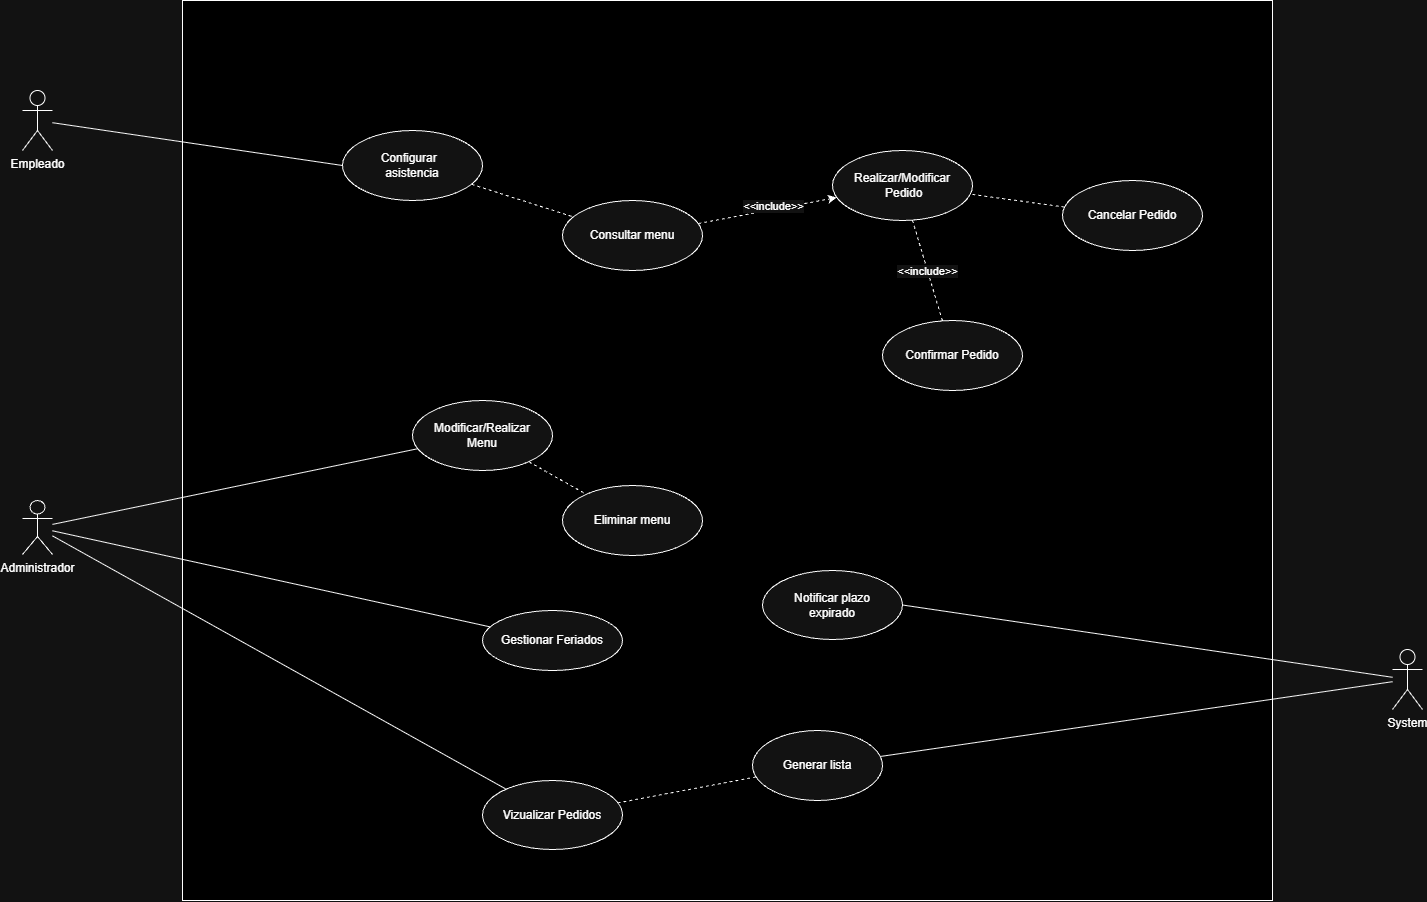

The diagram above was exported from draw.io. Its source (the exported page's mxGraphModel, read from the mxfile embedded in the PNG):
<mxGraphModel dx="1578" dy="778" grid="1" gridSize="10" guides="1" tooltips="1" connect="1" arrows="1" fold="1" page="1" pageScale="1" pageWidth="827" pageHeight="1169" math="0" shadow="0">
  <root>
    <mxCell id="0" />
    <mxCell id="1" parent="0" />
    <mxCell id="MnFLImPUdD6Si3NpoNZ5-2" parent="1" style="whiteSpace=wrap;html=1;fillColor=light-dark(#FFFFFF,#000000);" value="" vertex="1">
      <mxGeometry height="900" width="1090" x="210" y="100" as="geometry" />
    </mxCell>
    <mxCell id="MnFLImPUdD6Si3NpoNZ5-3" parent="1" style="shape=umlActor;verticalLabelPosition=bottom;verticalAlign=top;html=1;" value="Empleado" vertex="1">
      <mxGeometry height="60" width="30" x="50" y="190" as="geometry" />
    </mxCell>
    <mxCell id="KLb_mREMQs7EB5VfM-27-50" edge="1" parent="1" source="MnFLImPUdD6Si3NpoNZ5-7" style="edgeStyle=none;rounded=0;orthogonalLoop=1;jettySize=auto;html=1;strokeColor=default;align=center;verticalAlign=middle;fontFamily=Helvetica;fontSize=11;fontColor=default;labelBackgroundColor=default;endArrow=none;endFill=0;" target="MnFLImPUdD6Si3NpoNZ5-17">
      <mxGeometry relative="1" as="geometry" />
    </mxCell>
    <mxCell id="xZDT7XrQIxrVOe6_N0D7-10" edge="1" parent="1" source="MnFLImPUdD6Si3NpoNZ5-7" style="edgeStyle=none;shape=connector;rounded=0;orthogonalLoop=1;jettySize=auto;html=1;strokeColor=default;align=center;verticalAlign=middle;fontFamily=Helvetica;fontSize=11;fontColor=default;labelBackgroundColor=default;endArrow=none;endFill=0;" target="xZDT7XrQIxrVOe6_N0D7-5">
      <mxGeometry relative="1" as="geometry" />
    </mxCell>
    <mxCell id="MnFLImPUdD6Si3NpoNZ5-7" parent="1" style="shape=umlActor;verticalLabelPosition=bottom;verticalAlign=top;html=1;" value="Administrador" vertex="1">
      <mxGeometry height="54" width="30" x="50" y="600" as="geometry" />
    </mxCell>
    <mxCell id="MnFLImPUdD6Si3NpoNZ5-50" edge="1" parent="1" source="MnFLImPUdD6Si3NpoNZ5-10" style="edgeStyle=none;shape=connector;rounded=0;orthogonalLoop=1;jettySize=auto;html=1;exitX=0;exitY=0.5;exitDx=0;exitDy=0;strokeColor=default;align=center;verticalAlign=middle;fontFamily=Helvetica;fontSize=11;fontColor=default;labelBackgroundColor=default;endArrow=none;endFill=0;" target="MnFLImPUdD6Si3NpoNZ5-3">
      <mxGeometry relative="1" as="geometry" />
    </mxCell>
    <mxCell id="mP_nTBE4a5UPo7VlxkW0-3" edge="1" parent="1" source="MnFLImPUdD6Si3NpoNZ5-10" style="edgeStyle=none;rounded=0;orthogonalLoop=1;jettySize=auto;html=1;dashed=1;endArrow=none;endFill=0;" target="MnFLImPUdD6Si3NpoNZ5-26">
      <mxGeometry relative="1" as="geometry" />
    </mxCell>
    <mxCell id="MnFLImPUdD6Si3NpoNZ5-10" parent="1" style="ellipse;whiteSpace=wrap;html=1;" value="Configurar&amp;nbsp;&amp;nbsp;&lt;div&gt;asistencia&lt;/div&gt;" vertex="1">
      <mxGeometry height="70" width="140" x="370" y="230" as="geometry" />
    </mxCell>
    <mxCell id="MnFLImPUdD6Si3NpoNZ5-11" parent="1" style="ellipse;whiteSpace=wrap;html=1;" value="Confirmar Pedido" vertex="1">
      <mxGeometry height="70" width="140" x="910" y="420" as="geometry" />
    </mxCell>
    <mxCell id="MnFLImPUdD6Si3NpoNZ5-17" parent="1" style="ellipse;whiteSpace=wrap;html=1;" value="Vizualizar Pedidos" vertex="1">
      <mxGeometry height="69" width="140" x="510" y="880" as="geometry" />
    </mxCell>
    <mxCell id="KLb_mREMQs7EB5VfM-27-18" edge="1" parent="1" source="MnFLImPUdD6Si3NpoNZ5-21" style="edgeStyle=none;shape=connector;rounded=0;orthogonalLoop=1;jettySize=auto;html=1;dashed=1;strokeColor=default;align=center;verticalAlign=middle;fontFamily=Helvetica;fontSize=11;fontColor=default;labelBackgroundColor=default;endArrow=none;endFill=0;" target="MnFLImPUdD6Si3NpoNZ5-22">
      <mxGeometry relative="1" as="geometry" />
    </mxCell>
    <mxCell id="MnFLImPUdD6Si3NpoNZ5-21" parent="1" style="ellipse;whiteSpace=wrap;html=1;" value="&lt;div&gt;Cancelar Pedido&lt;/div&gt;" vertex="1">
      <mxGeometry height="70" width="140" x="1090" y="280" as="geometry" />
    </mxCell>
    <mxCell id="ct6oJkYPUblUY3Ac54wW-1" edge="1" parent="1" source="MnFLImPUdD6Si3NpoNZ5-22" style="rounded=0;orthogonalLoop=1;jettySize=auto;html=1;dashed=1;endArrow=none;endFill=0;" target="MnFLImPUdD6Si3NpoNZ5-11">
      <mxGeometry relative="1" as="geometry">
        <mxPoint x="920" y="350" as="targetPoint" />
      </mxGeometry>
    </mxCell>
    <mxCell id="ct6oJkYPUblUY3Ac54wW-3" connectable="0" parent="ct6oJkYPUblUY3Ac54wW-1" style="edgeLabel;html=1;align=center;verticalAlign=middle;resizable=0;points=[];" value="&amp;lt;&amp;lt;include&amp;gt;&amp;gt;" vertex="1">
      <mxGeometry relative="1" x="-0.0158" y="-1" as="geometry">
        <mxPoint as="offset" />
      </mxGeometry>
    </mxCell>
    <mxCell id="MnFLImPUdD6Si3NpoNZ5-22" parent="1" style="ellipse;whiteSpace=wrap;html=1;" value="Realizar/Modificar&lt;div&gt;&amp;nbsp;Pedido&lt;/div&gt;" vertex="1">
      <mxGeometry height="70" width="140" x="860" y="250" as="geometry" />
    </mxCell>
    <mxCell id="KLb_mREMQs7EB5VfM-27-40" edge="1" parent="1" source="MnFLImPUdD6Si3NpoNZ5-25" style="edgeStyle=none;shape=connector;rounded=0;orthogonalLoop=1;jettySize=auto;html=1;entryX=1;entryY=0.5;entryDx=0;entryDy=0;strokeColor=default;align=center;verticalAlign=middle;fontFamily=Helvetica;fontSize=11;fontColor=default;labelBackgroundColor=default;endArrow=none;endFill=0;" target="KLb_mREMQs7EB5VfM-27-34">
      <mxGeometry relative="1" as="geometry" />
    </mxCell>
    <mxCell id="ct6oJkYPUblUY3Ac54wW-12" edge="1" parent="1" source="MnFLImPUdD6Si3NpoNZ5-25" style="edgeStyle=none;rounded=0;orthogonalLoop=1;jettySize=auto;html=1;endArrow=none;endFill=0;" target="ct6oJkYPUblUY3Ac54wW-10">
      <mxGeometry relative="1" as="geometry" />
    </mxCell>
    <mxCell id="MnFLImPUdD6Si3NpoNZ5-25" parent="1" style="shape=umlActor;verticalLabelPosition=bottom;verticalAlign=top;html=1;" value="System&lt;div&gt;&lt;br&gt;&lt;/div&gt;" vertex="1">
      <mxGeometry height="60" width="30" x="1420" y="749" as="geometry" />
    </mxCell>
    <mxCell id="KLb_mREMQs7EB5VfM-27-15" edge="1" parent="1" source="MnFLImPUdD6Si3NpoNZ5-26" style="edgeStyle=none;shape=connector;rounded=0;orthogonalLoop=1;jettySize=auto;html=1;dashed=1;strokeColor=default;align=center;verticalAlign=middle;fontFamily=Helvetica;fontSize=11;fontColor=default;labelBackgroundColor=default;endArrow=classic;endFill=1;" target="MnFLImPUdD6Si3NpoNZ5-22">
      <mxGeometry relative="1" as="geometry" />
    </mxCell>
    <mxCell id="KLb_mREMQs7EB5VfM-27-17" connectable="0" parent="KLb_mREMQs7EB5VfM-27-15" style="edgeLabel;html=1;align=center;verticalAlign=middle;resizable=0;points=[];fontFamily=Helvetica;fontSize=11;fontColor=default;labelBackgroundColor=default;" value="&amp;lt;&amp;lt;include&amp;gt;&amp;gt;" vertex="1">
      <mxGeometry relative="1" x="0.0994" y="5" as="geometry">
        <mxPoint y="1" as="offset" />
      </mxGeometry>
    </mxCell>
    <mxCell id="MnFLImPUdD6Si3NpoNZ5-26" parent="1" style="ellipse;whiteSpace=wrap;html=1;" value="Consultar menu" vertex="1">
      <mxGeometry height="70" width="140" x="590" y="300" as="geometry" />
    </mxCell>
    <mxCell id="KLb_mREMQs7EB5VfM-27-27" edge="1" parent="1" source="MnFLImPUdD6Si3NpoNZ5-11" style="edgeStyle=none;shape=connector;rounded=0;orthogonalLoop=1;jettySize=auto;html=1;exitX=1;exitY=0;exitDx=0;exitDy=0;dashed=1;strokeColor=default;align=center;verticalAlign=middle;fontFamily=Helvetica;fontSize=11;fontColor=default;labelBackgroundColor=default;endArrow=classic;endFill=1;" target="MnFLImPUdD6Si3NpoNZ5-11">
      <mxGeometry relative="1" as="geometry" />
    </mxCell>
    <mxCell id="KLb_mREMQs7EB5VfM-27-34" parent="1" style="ellipse;whiteSpace=wrap;html=1;" value="Notificar plazo&lt;div&gt;expirado&lt;/div&gt;" vertex="1">
      <mxGeometry height="69" width="140" x="790" y="670" as="geometry" />
    </mxCell>
    <mxCell id="KLb_mREMQs7EB5VfM-27-44" edge="1" parent="1" style="edgeStyle=none;shape=connector;rounded=0;orthogonalLoop=1;jettySize=auto;html=1;exitX=0.5;exitY=1;exitDx=0;exitDy=0;dashed=1;strokeColor=default;align=center;verticalAlign=middle;fontFamily=Helvetica;fontSize=11;fontColor=default;labelBackgroundColor=default;endArrow=classic;endFill=1;">
      <mxGeometry relative="1" as="geometry">
        <mxPoint x="631.5" y="503" as="sourcePoint" />
        <mxPoint x="631.5" y="503" as="targetPoint" />
      </mxGeometry>
    </mxCell>
    <mxCell id="KLb_mREMQs7EB5VfM-27-46" edge="1" parent="1" style="edgeStyle=none;shape=connector;rounded=0;orthogonalLoop=1;jettySize=auto;html=1;exitX=0.5;exitY=1;exitDx=0;exitDy=0;dashed=1;strokeColor=default;align=center;verticalAlign=middle;fontFamily=Helvetica;fontSize=11;fontColor=default;labelBackgroundColor=default;endArrow=classic;endFill=1;">
      <mxGeometry relative="1" as="geometry">
        <mxPoint x="600.5" y="649" as="sourcePoint" />
        <mxPoint x="600.5" y="649" as="targetPoint" />
      </mxGeometry>
    </mxCell>
    <mxCell id="xZDT7XrQIxrVOe6_N0D7-3" parent="1" style="ellipse;whiteSpace=wrap;html=1;" value="Eliminar menu" vertex="1">
      <mxGeometry height="70" width="140" x="590" y="585" as="geometry" />
    </mxCell>
    <mxCell id="xZDT7XrQIxrVOe6_N0D7-12" edge="1" parent="1" source="xZDT7XrQIxrVOe6_N0D7-5" style="edgeStyle=none;shape=connector;rounded=0;orthogonalLoop=1;jettySize=auto;html=1;strokeColor=default;align=center;verticalAlign=middle;fontFamily=Helvetica;fontSize=11;fontColor=default;labelBackgroundColor=default;endArrow=none;endFill=0;dashed=1;" target="xZDT7XrQIxrVOe6_N0D7-3">
      <mxGeometry relative="1" as="geometry" />
    </mxCell>
    <mxCell id="xZDT7XrQIxrVOe6_N0D7-5" parent="1" style="ellipse;whiteSpace=wrap;html=1;" value="Modificar/Realizar&lt;div&gt;Menu&lt;/div&gt;" vertex="1">
      <mxGeometry height="70" width="140" x="440" y="500" as="geometry" />
    </mxCell>
    <mxCell id="mP_nTBE4a5UPo7VlxkW0-16" edge="1" parent="1" style="edgeStyle=none;rounded=0;orthogonalLoop=1;jettySize=auto;html=1;exitX=0.5;exitY=1;exitDx=0;exitDy=0;">
      <mxGeometry relative="1" as="geometry">
        <mxPoint x="630" y="690" as="sourcePoint" />
        <mxPoint x="630" y="690" as="targetPoint" />
      </mxGeometry>
    </mxCell>
    <mxCell id="ct6oJkYPUblUY3Ac54wW-7" edge="1" parent="1" source="ct6oJkYPUblUY3Ac54wW-4" style="edgeStyle=none;rounded=0;orthogonalLoop=1;jettySize=auto;html=1;endArrow=none;endFill=0;" target="MnFLImPUdD6Si3NpoNZ5-7">
      <mxGeometry relative="1" as="geometry" />
    </mxCell>
    <mxCell id="ct6oJkYPUblUY3Ac54wW-4" parent="1" style="ellipse;whiteSpace=wrap;html=1;align=center;" value="Gestionar Feriados" vertex="1">
      <mxGeometry height="60" width="140" x="510" y="710" as="geometry" />
    </mxCell>
    <mxCell id="ct6oJkYPUblUY3Ac54wW-13" edge="1" parent="1" source="ct6oJkYPUblUY3Ac54wW-10" style="edgeStyle=none;rounded=0;orthogonalLoop=1;jettySize=auto;html=1;endArrow=none;endFill=0;dashed=1;" target="MnFLImPUdD6Si3NpoNZ5-17" value="">
      <mxGeometry relative="1" as="geometry" />
    </mxCell>
    <mxCell id="ct6oJkYPUblUY3Ac54wW-10" parent="1" style="ellipse;whiteSpace=wrap;html=1;align=center;" value="Generar lista" vertex="1">
      <mxGeometry height="70" width="130" x="780" y="830" as="geometry" />
    </mxCell>
  </root>
</mxGraphModel>